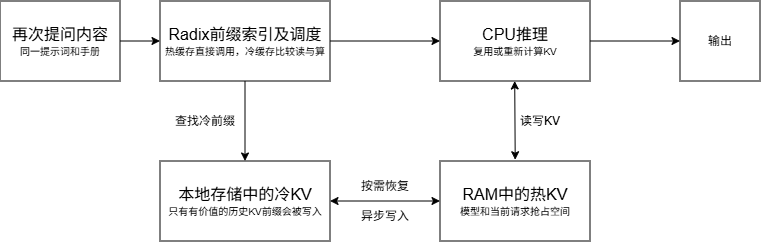

The diagram above was exported from draw.io. Its source (the exported page's mxGraphModel, read from the mxfile embedded in the PNG):
<mxGraphModel dx="808" dy="481" grid="1" gridSize="10" guides="1" tooltips="1" connect="1" arrows="1" fold="1" page="1" pageScale="1" pageWidth="827" pageHeight="1169" math="0" shadow="0">
  <root>
    <mxCell id="0" />
    <mxCell id="1" parent="0" />
    <mxCell id="YdOPkXU2iDVeobEXIXJH-8" edge="1" parent="1" source="YdOPkXU2iDVeobEXIXJH-1" style="edgeStyle=orthogonalEdgeStyle;rounded=0;orthogonalLoop=1;jettySize=auto;html=1;entryX=0;entryY=0.5;entryDx=0;entryDy=0;fontColor=light-dark(#000000,#000000);textShadow=0;labelBackgroundColor=none;strokeColor=light-dark(#000000,#000000);" target="YdOPkXU2iDVeobEXIXJH-2">
      <mxGeometry relative="1" as="geometry" />
    </mxCell>
    <mxCell id="YdOPkXU2iDVeobEXIXJH-1" parent="1" style="rounded=0;whiteSpace=wrap;html=1;labelBackgroundColor=none;fontColor=light-dark(#000000,#000000);textShadow=0;fillColor=none;strokeColor=light-dark(#000000,#000000);" value="&lt;font style=&quot;font-size: 16px;&quot;&gt;再次提问内容&lt;/font&gt;&lt;div&gt;&lt;font style=&quot;font-size: 10px;&quot;&gt;同一提示词和手册&lt;/font&gt;&lt;/div&gt;" vertex="1">
      <mxGeometry height="80" width="120" y="160" as="geometry" />
    </mxCell>
    <mxCell id="YdOPkXU2iDVeobEXIXJH-4" edge="1" parent="1" source="YdOPkXU2iDVeobEXIXJH-2" style="edgeStyle=orthogonalEdgeStyle;rounded=0;orthogonalLoop=1;jettySize=auto;html=1;entryX=0.5;entryY=0;entryDx=0;entryDy=0;fontColor=light-dark(#000000,#000000);textShadow=0;labelBackgroundColor=none;strokeColor=light-dark(#000000,#000000);" target="YdOPkXU2iDVeobEXIXJH-3">
      <mxGeometry relative="1" as="geometry" />
    </mxCell>
    <mxCell id="YdOPkXU2iDVeobEXIXJH-9" edge="1" parent="1" source="YdOPkXU2iDVeobEXIXJH-2" style="edgeStyle=orthogonalEdgeStyle;rounded=0;orthogonalLoop=1;jettySize=auto;html=1;entryX=0;entryY=0.5;entryDx=0;entryDy=0;fontColor=light-dark(#000000,#000000);textShadow=0;labelBackgroundColor=none;strokeColor=light-dark(#000000,#000000);" target="YdOPkXU2iDVeobEXIXJH-6">
      <mxGeometry relative="1" as="geometry" />
    </mxCell>
    <mxCell id="YdOPkXU2iDVeobEXIXJH-2" parent="1" style="rounded=0;whiteSpace=wrap;html=1;fillColor=none;fontColor=light-dark(#000000,#000000);textShadow=0;labelBackgroundColor=none;strokeColor=light-dark(#000000,#000000);" value="&lt;font style=&quot;font-size: 16px;&quot;&gt;Radix前缀索引及调度&lt;/font&gt;&lt;div&gt;&lt;font style=&quot;font-size: 10px;&quot;&gt;热缓存直接调用，冷缓存比较读与算&lt;/font&gt;&lt;/div&gt;" vertex="1">
      <mxGeometry height="80" width="170" x="160" y="160" as="geometry" />
    </mxCell>
    <mxCell id="YdOPkXU2iDVeobEXIXJH-3" parent="1" style="rounded=0;whiteSpace=wrap;html=1;fontColor=light-dark(#000000,#000000);textShadow=0;labelBackgroundColor=none;fillColor=none;strokeColor=light-dark(#000000,#000000);" value="&lt;font style=&quot;font-size: 16px;&quot;&gt;本地存储中的冷KV&lt;/font&gt;&lt;div&gt;&lt;font style=&quot;font-size: 10px;&quot;&gt;只有有价值的历史KV前缀会被写入&lt;/font&gt;&lt;/div&gt;" vertex="1">
      <mxGeometry height="80" width="170" x="160" y="320" as="geometry" />
    </mxCell>
    <mxCell id="YdOPkXU2iDVeobEXIXJH-5" parent="1" style="text;html=1;whiteSpace=wrap;strokeColor=none;fillColor=none;align=center;verticalAlign=middle;rounded=0;fontColor=light-dark(#000000,#000000);textShadow=0;labelBackgroundColor=none;" value="查找冷前缀" vertex="1">
      <mxGeometry height="30" width="70" x="170" y="265" as="geometry" />
    </mxCell>
    <mxCell id="YdOPkXU2iDVeobEXIXJH-16" edge="1" parent="1" source="YdOPkXU2iDVeobEXIXJH-6" style="edgeStyle=orthogonalEdgeStyle;rounded=0;orthogonalLoop=1;jettySize=auto;html=1;fontColor=light-dark(#000000,#000000);textShadow=0;labelBackgroundColor=none;strokeColor=light-dark(#000000,#000000);">
      <mxGeometry relative="1" as="geometry">
        <mxPoint x="680" y="200" as="targetPoint" />
      </mxGeometry>
    </mxCell>
    <mxCell id="YdOPkXU2iDVeobEXIXJH-6" parent="1" style="rounded=0;whiteSpace=wrap;html=1;fontColor=light-dark(#000000,#000000);textShadow=0;labelBackgroundColor=none;fillColor=none;strokeColor=light-dark(#000000,#000000);" value="&lt;font style=&quot;font-size: 16px;&quot;&gt;CPU推理&lt;/font&gt;&lt;div&gt;&lt;font style=&quot;font-size: 10px;&quot;&gt;复用或重新计算KV&lt;/font&gt;&lt;/div&gt;" vertex="1">
      <mxGeometry height="80" width="150" x="440" y="160" as="geometry" />
    </mxCell>
    <mxCell id="YdOPkXU2iDVeobEXIXJH-10" parent="1" style="rounded=0;whiteSpace=wrap;html=1;fontColor=light-dark(#000000,#000000);textShadow=0;labelBackgroundColor=none;fillColor=none;strokeColor=light-dark(#000000,#000000);" value="&lt;font style=&quot;font-size: 16px;&quot;&gt;RAM中的热KV&lt;/font&gt;&lt;div&gt;&lt;font style=&quot;font-size: 10px;&quot;&gt;模型和当前请求抢占空间&lt;/font&gt;&lt;/div&gt;" vertex="1">
      <mxGeometry height="80" width="150" x="440" y="320" as="geometry" />
    </mxCell>
    <mxCell id="YdOPkXU2iDVeobEXIXJH-11" edge="1" parent="1" source="YdOPkXU2iDVeobEXIXJH-3" style="endArrow=classic;startArrow=classic;html=1;rounded=0;exitX=1;exitY=0.5;exitDx=0;exitDy=0;entryX=0;entryY=0.5;entryDx=0;entryDy=0;fontColor=light-dark(#000000,#000000);textShadow=0;labelBackgroundColor=none;strokeColor=light-dark(#000000,#000000);" target="YdOPkXU2iDVeobEXIXJH-10" value="">
      <mxGeometry height="50" relative="1" width="50" as="geometry">
        <mxPoint x="360" y="390" as="sourcePoint" />
        <mxPoint x="410" y="340" as="targetPoint" />
      </mxGeometry>
    </mxCell>
    <mxCell id="YdOPkXU2iDVeobEXIXJH-12" parent="1" style="text;html=1;whiteSpace=wrap;strokeColor=none;fillColor=none;align=center;verticalAlign=middle;rounded=0;fontColor=light-dark(#000000,#000000);textShadow=0;labelBackgroundColor=none;" value="按需恢复" vertex="1">
      <mxGeometry height="30" width="60" x="355" y="330" as="geometry" />
    </mxCell>
    <mxCell id="YdOPkXU2iDVeobEXIXJH-13" parent="1" style="text;html=1;whiteSpace=wrap;strokeColor=none;fillColor=none;align=center;verticalAlign=middle;rounded=0;fontColor=light-dark(#000000,#000000);textShadow=0;labelBackgroundColor=none;" value="异步写入" vertex="1">
      <mxGeometry height="30" width="60" x="355" y="360" as="geometry" />
    </mxCell>
    <mxCell id="YdOPkXU2iDVeobEXIXJH-14" edge="1" parent="1" style="endArrow=classic;startArrow=classic;html=1;rounded=0;entryX=0.53;entryY=1.016;entryDx=0;entryDy=0;entryPerimeter=0;fontColor=light-dark(#000000,#000000);textShadow=0;labelBackgroundColor=none;strokeColor=light-dark(#000000,#000000);" value="">
      <mxGeometry height="50" relative="1" width="50" as="geometry">
        <mxPoint x="515.21" y="318.72" as="sourcePoint" />
        <mxPoint x="514.71" y="239.99999999999997" as="targetPoint" />
      </mxGeometry>
    </mxCell>
    <mxCell id="YdOPkXU2iDVeobEXIXJH-15" parent="1" style="text;html=1;whiteSpace=wrap;strokeColor=none;fillColor=none;align=center;verticalAlign=middle;rounded=0;fontColor=light-dark(#000000,#000000);textShadow=0;labelBackgroundColor=none;" value="读写KV" vertex="1">
      <mxGeometry height="30" width="60" x="510" y="265" as="geometry" />
    </mxCell>
    <mxCell id="YdOPkXU2iDVeobEXIXJH-17" parent="1" style="rounded=0;whiteSpace=wrap;html=1;fontColor=light-dark(#000000,#000000);textShadow=0;labelBackgroundColor=none;fillColor=none;strokeColor=light-dark(#000000,#000000);" value="输出" vertex="1">
      <mxGeometry height="80" width="80" x="680" y="160" as="geometry" />
    </mxCell>
  </root>
</mxGraphModel>